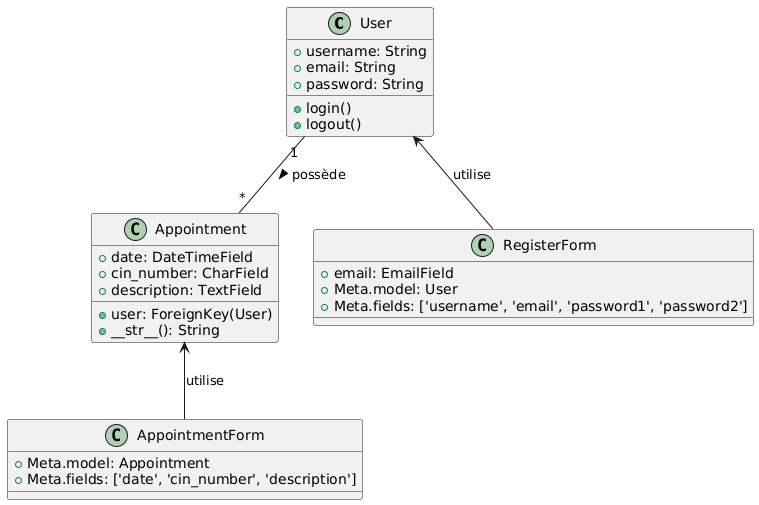

The diagram above was rendered by PlantUML. Its source (embedded in the PNG):
@startuml
class User {
  +username: String
  +email: String
  +password: String
  +login()
  +logout()
}

class Appointment {
  +user: ForeignKey(User)
  +date: DateTimeField
  +cin_number: CharField
  +description: TextField
  +__str__(): String
}

class AppointmentForm {
  +Meta.model: Appointment
  +Meta.fields: ['date', 'cin_number', 'description']
}

class RegisterForm {
  +email: EmailField
  +Meta.model: User
  +Meta.fields: ['username', 'email', 'password1', 'password2']
}

User "1" -- "*" Appointment : possède >
Appointment <-- AppointmentForm : utilise 
User <-- RegisterForm : utilise
@enduml